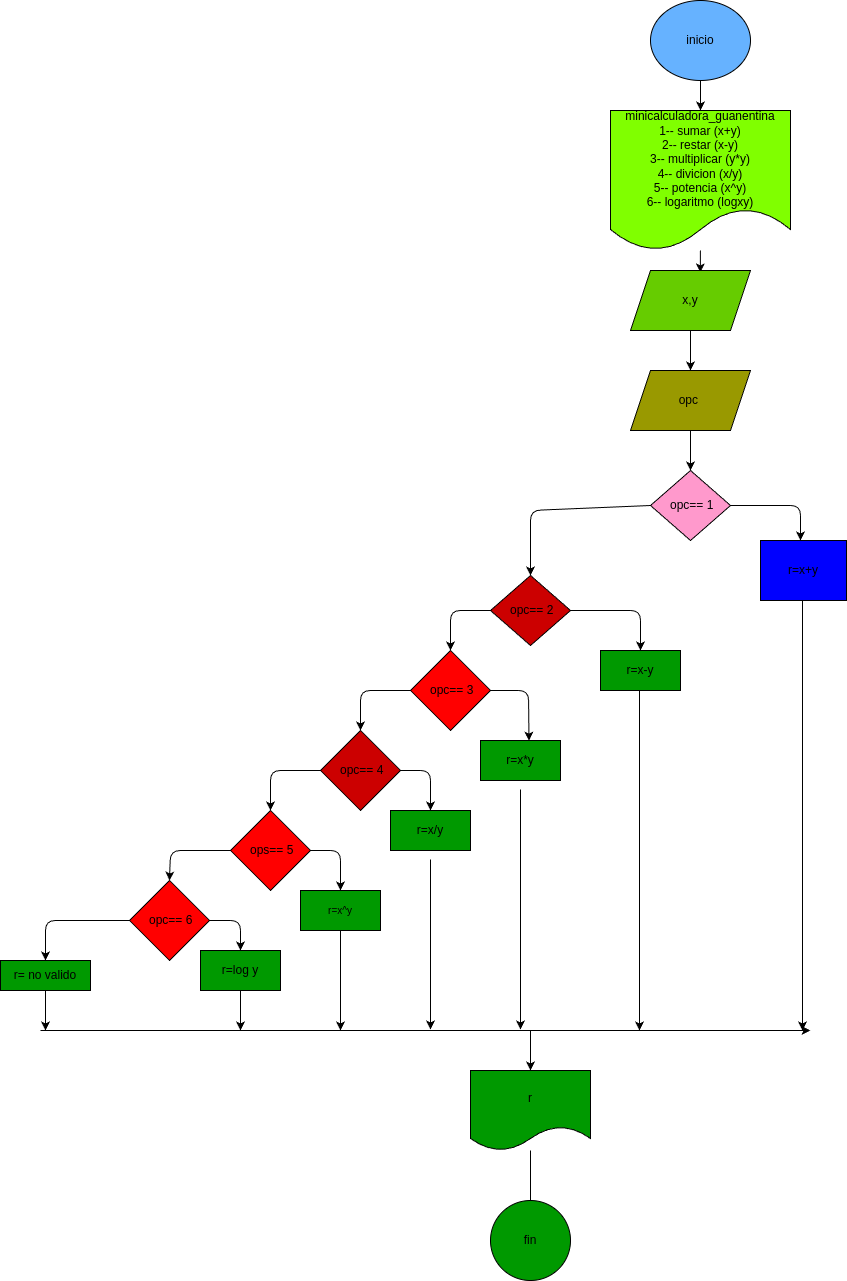

The diagram above was exported from draw.io. Its source (the exported page's mxGraphModel, read from the mxfile embedded in the PNG):
<mxGraphModel dx="1415" dy="348" grid="1" gridSize="10" guides="1" tooltips="1" connect="1" arrows="1" fold="1" page="1" pageScale="1" pageWidth="827" pageHeight="1169" math="0" shadow="0">
  <root>
    <mxCell id="0" />
    <mxCell id="1" parent="0" />
    <mxCell id="3" style="edgeStyle=none;html=1;" parent="1" edge="1">
      <mxGeometry relative="1" as="geometry">
        <mxPoint x="190" y="160" as="targetPoint" />
        <mxPoint x="190" y="160" as="sourcePoint" />
      </mxGeometry>
    </mxCell>
    <mxCell id="18" style="edgeStyle=none;html=1;entryX=0.5;entryY=0;entryDx=0;entryDy=0;" parent="1" source="2" target="4" edge="1">
      <mxGeometry relative="1" as="geometry" />
    </mxCell>
    <mxCell id="2" value="inicio" style="ellipse;whiteSpace=wrap;html=1;fillColor=#66B2FF;" parent="1" vertex="1">
      <mxGeometry x="290" y="10" width="100" height="80" as="geometry" />
    </mxCell>
    <mxCell id="73" style="edgeStyle=none;html=1;entryX=0.582;entryY=0.031;entryDx=0;entryDy=0;entryPerimeter=0;" edge="1" parent="1" source="4" target="7">
      <mxGeometry relative="1" as="geometry" />
    </mxCell>
    <mxCell id="4" value="minicalculadora_guanentina&lt;br&gt;1-- sumar (x+y)&lt;br&gt;2-- restar (x-y)&lt;br&gt;3-- multiplicar (y*y)&lt;br&gt;4-- divicion (x/y)&lt;br&gt;5-- potencia (x^y)&lt;br&gt;6-- logaritmo (logxy)" style="shape=document;whiteSpace=wrap;html=1;boundedLbl=1;fillColor=#80FF00;" parent="1" vertex="1">
      <mxGeometry x="250" y="120" width="180" height="140" as="geometry" />
    </mxCell>
    <mxCell id="26" style="edgeStyle=none;html=1;entryX=0.5;entryY=0;entryDx=0;entryDy=0;" parent="1" source="7" target="10" edge="1">
      <mxGeometry relative="1" as="geometry" />
    </mxCell>
    <mxCell id="7" value="x,y" style="shape=parallelogram;perimeter=parallelogramPerimeter;whiteSpace=wrap;html=1;fixedSize=1;fillColor=#66CC00;" parent="1" vertex="1">
      <mxGeometry x="270" y="280" width="120" height="60" as="geometry" />
    </mxCell>
    <mxCell id="27" style="edgeStyle=none;html=1;entryX=0.5;entryY=0;entryDx=0;entryDy=0;" parent="1" source="10" target="12" edge="1">
      <mxGeometry relative="1" as="geometry" />
    </mxCell>
    <mxCell id="10" value="opc&amp;nbsp;" style="shape=parallelogram;perimeter=parallelogramPerimeter;whiteSpace=wrap;html=1;fixedSize=1;fillColor=#999900;" parent="1" vertex="1">
      <mxGeometry x="270" y="380" width="120" height="60" as="geometry" />
    </mxCell>
    <mxCell id="32" style="edgeStyle=none;html=1;entryX=0.5;entryY=0;entryDx=0;entryDy=0;exitX=0;exitY=0.5;exitDx=0;exitDy=0;" parent="1" source="12" target="16" edge="1">
      <mxGeometry relative="1" as="geometry">
        <Array as="points">
          <mxPoint x="170" y="520" />
        </Array>
      </mxGeometry>
    </mxCell>
    <mxCell id="51" style="edgeStyle=none;html=1;" parent="1" source="12" edge="1">
      <mxGeometry relative="1" as="geometry">
        <mxPoint x="440" y="550" as="targetPoint" />
        <Array as="points">
          <mxPoint x="440" y="515" />
        </Array>
      </mxGeometry>
    </mxCell>
    <mxCell id="12" value="&amp;nbsp;opc== 1" style="rhombus;whiteSpace=wrap;html=1;fillColor=#FF99CC;" parent="1" vertex="1">
      <mxGeometry x="290" y="480" width="80" height="70" as="geometry" />
    </mxCell>
    <mxCell id="33" style="edgeStyle=none;html=1;entryX=0.5;entryY=0;entryDx=0;entryDy=0;" parent="1" source="16" target="31" edge="1">
      <mxGeometry relative="1" as="geometry">
        <Array as="points">
          <mxPoint x="280" y="620" />
        </Array>
      </mxGeometry>
    </mxCell>
    <mxCell id="35" style="edgeStyle=none;html=1;entryX=0.5;entryY=0;entryDx=0;entryDy=0;" parent="1" source="16" target="34" edge="1">
      <mxGeometry relative="1" as="geometry">
        <Array as="points">
          <mxPoint x="90" y="620" />
        </Array>
      </mxGeometry>
    </mxCell>
    <mxCell id="16" value="&amp;nbsp;opc== 2" style="rhombus;whiteSpace=wrap;html=1;fillColor=#CC0000;" parent="1" vertex="1">
      <mxGeometry x="130" y="585" width="80" height="70" as="geometry" />
    </mxCell>
    <mxCell id="52" style="edgeStyle=none;html=1;" parent="1" edge="1">
      <mxGeometry relative="1" as="geometry">
        <mxPoint x="442" y="1040" as="targetPoint" />
        <mxPoint x="442" y="610" as="sourcePoint" />
      </mxGeometry>
    </mxCell>
    <mxCell id="29" value="r=x+y" style="whiteSpace=wrap;html=1;fillColor=#0000FF;" parent="1" vertex="1">
      <mxGeometry x="400" y="550" width="86" height="60" as="geometry" />
    </mxCell>
    <mxCell id="53" style="edgeStyle=none;html=1;" parent="1" edge="1">
      <mxGeometry relative="1" as="geometry">
        <mxPoint x="279" y="1040" as="targetPoint" />
        <mxPoint x="279" y="700" as="sourcePoint" />
      </mxGeometry>
    </mxCell>
    <mxCell id="31" value="r=x-y" style="whiteSpace=wrap;html=1;fillColor=#009900;" parent="1" vertex="1">
      <mxGeometry x="240" y="660" width="80" height="40" as="geometry" />
    </mxCell>
    <mxCell id="37" style="edgeStyle=none;html=1;entryX=0.606;entryY=0.004;entryDx=0;entryDy=0;entryPerimeter=0;" parent="1" source="34" target="36" edge="1">
      <mxGeometry relative="1" as="geometry">
        <Array as="points">
          <mxPoint x="168" y="700" />
        </Array>
      </mxGeometry>
    </mxCell>
    <mxCell id="39" style="edgeStyle=none;html=1;entryX=0.5;entryY=0;entryDx=0;entryDy=0;" parent="1" source="34" target="38" edge="1">
      <mxGeometry relative="1" as="geometry">
        <Array as="points">
          <mxPoint y="700" />
        </Array>
      </mxGeometry>
    </mxCell>
    <mxCell id="34" value="&amp;nbsp;opc== 3" style="rhombus;whiteSpace=wrap;html=1;fillColor=#FF0000;" parent="1" vertex="1">
      <mxGeometry x="50" y="660" width="80" height="80" as="geometry" />
    </mxCell>
    <mxCell id="54" style="edgeStyle=none;html=1;" parent="1" edge="1">
      <mxGeometry relative="1" as="geometry">
        <mxPoint x="160" y="1039" as="targetPoint" />
        <mxPoint x="160" y="799" as="sourcePoint" />
      </mxGeometry>
    </mxCell>
    <mxCell id="36" value="r=x*y" style="whiteSpace=wrap;html=1;fillColor=#009900;" parent="1" vertex="1">
      <mxGeometry x="120" y="750" width="80" height="40" as="geometry" />
    </mxCell>
    <mxCell id="41" style="edgeStyle=none;html=1;entryX=0.5;entryY=0;entryDx=0;entryDy=0;" parent="1" source="38" target="40" edge="1">
      <mxGeometry relative="1" as="geometry">
        <Array as="points">
          <mxPoint x="70" y="780" />
        </Array>
      </mxGeometry>
    </mxCell>
    <mxCell id="43" style="edgeStyle=none;html=1;entryX=0.5;entryY=0;entryDx=0;entryDy=0;" parent="1" source="38" target="42" edge="1">
      <mxGeometry relative="1" as="geometry">
        <Array as="points">
          <mxPoint x="-90" y="780" />
        </Array>
      </mxGeometry>
    </mxCell>
    <mxCell id="38" value="&amp;nbsp;opc== 4" style="rhombus;whiteSpace=wrap;html=1;fillColor=#CC0000;" parent="1" vertex="1">
      <mxGeometry x="-40" y="740" width="80" height="80" as="geometry" />
    </mxCell>
    <mxCell id="55" style="edgeStyle=none;html=1;" parent="1" edge="1">
      <mxGeometry relative="1" as="geometry">
        <mxPoint x="70" y="1039" as="targetPoint" />
        <mxPoint x="70" y="869" as="sourcePoint" />
      </mxGeometry>
    </mxCell>
    <mxCell id="40" value="r=x/y" style="whiteSpace=wrap;html=1;fillColor=#009900;" parent="1" vertex="1">
      <mxGeometry x="30" y="820" width="80" height="40" as="geometry" />
    </mxCell>
    <mxCell id="45" style="edgeStyle=none;html=1;entryX=0.5;entryY=0;entryDx=0;entryDy=0;" parent="1" source="42" target="44" edge="1">
      <mxGeometry relative="1" as="geometry">
        <Array as="points">
          <mxPoint x="-20" y="860" />
        </Array>
      </mxGeometry>
    </mxCell>
    <mxCell id="47" style="edgeStyle=none;html=1;entryX=0.5;entryY=0;entryDx=0;entryDy=0;" parent="1" source="42" target="46" edge="1">
      <mxGeometry relative="1" as="geometry">
        <Array as="points">
          <mxPoint x="-190" y="860" />
        </Array>
      </mxGeometry>
    </mxCell>
    <mxCell id="42" value="&amp;nbsp;ops== 5" style="rhombus;whiteSpace=wrap;html=1;fillColor=#FF0000;" parent="1" vertex="1">
      <mxGeometry x="-130" y="820" width="80" height="80" as="geometry" />
    </mxCell>
    <mxCell id="56" style="edgeStyle=none;html=1;" parent="1" source="44" edge="1">
      <mxGeometry relative="1" as="geometry">
        <mxPoint x="-20" y="1040" as="targetPoint" />
      </mxGeometry>
    </mxCell>
    <mxCell id="44" value="&lt;span style=&quot;font-size: 10px;&quot;&gt;r=x^y&lt;/span&gt;" style="whiteSpace=wrap;html=1;fillColor=#009900;" parent="1" vertex="1">
      <mxGeometry x="-60" y="900" width="80" height="40" as="geometry" />
    </mxCell>
    <mxCell id="49" style="edgeStyle=none;html=1;entryX=0.5;entryY=0;entryDx=0;entryDy=0;" parent="1" source="46" target="48" edge="1">
      <mxGeometry relative="1" as="geometry">
        <Array as="points">
          <mxPoint x="-120" y="930" />
        </Array>
      </mxGeometry>
    </mxCell>
    <mxCell id="71" style="edgeStyle=none;html=1;entryX=0.5;entryY=0;entryDx=0;entryDy=0;" edge="1" parent="1" source="46" target="67">
      <mxGeometry relative="1" as="geometry">
        <Array as="points">
          <mxPoint x="-315" y="930" />
        </Array>
      </mxGeometry>
    </mxCell>
    <mxCell id="46" value="&amp;nbsp;opc== 6" style="rhombus;whiteSpace=wrap;html=1;fillColor=#FF0000;" parent="1" vertex="1">
      <mxGeometry x="-231" y="890" width="80" height="80" as="geometry" />
    </mxCell>
    <mxCell id="57" style="edgeStyle=none;html=1;" parent="1" source="48" edge="1">
      <mxGeometry relative="1" as="geometry">
        <mxPoint x="-120" y="1040" as="targetPoint" />
      </mxGeometry>
    </mxCell>
    <mxCell id="48" value="r=log y" style="whiteSpace=wrap;html=1;fillColor=#009900;" parent="1" vertex="1">
      <mxGeometry x="-160" y="960" width="80" height="40" as="geometry" />
    </mxCell>
    <mxCell id="61" style="edgeStyle=none;html=1;" parent="1" source="59" edge="1">
      <mxGeometry relative="1" as="geometry">
        <mxPoint x="170" y="1230" as="targetPoint" />
      </mxGeometry>
    </mxCell>
    <mxCell id="59" value="r" style="shape=document;whiteSpace=wrap;html=1;boundedLbl=1;fillColor=#009900;" parent="1" vertex="1">
      <mxGeometry x="110" y="1080" width="120" height="80" as="geometry" />
    </mxCell>
    <mxCell id="62" value="fin" style="ellipse;whiteSpace=wrap;html=1;fillColor=#009900;" parent="1" vertex="1">
      <mxGeometry x="130" y="1210" width="80" height="80" as="geometry" />
    </mxCell>
    <mxCell id="72" style="edgeStyle=none;html=1;" edge="1" parent="1" source="67">
      <mxGeometry relative="1" as="geometry">
        <mxPoint x="-315" y="1040" as="targetPoint" />
      </mxGeometry>
    </mxCell>
    <mxCell id="67" value="r= no valido" style="whiteSpace=wrap;html=1;fillColor=#009900;" parent="1" vertex="1">
      <mxGeometry x="-360" y="970" width="90" height="30" as="geometry" />
    </mxCell>
    <mxCell id="74" value="" style="edgeStyle=none;orthogonalLoop=1;jettySize=auto;html=1;" edge="1" parent="1">
      <mxGeometry width="80" relative="1" as="geometry">
        <mxPoint x="-320" y="1040" as="sourcePoint" />
        <mxPoint x="450" y="1040" as="targetPoint" />
        <Array as="points" />
      </mxGeometry>
    </mxCell>
    <mxCell id="76" value="" style="endArrow=classic;html=1;entryX=0.5;entryY=0;entryDx=0;entryDy=0;" edge="1" parent="1" target="59">
      <mxGeometry width="50" height="50" relative="1" as="geometry">
        <mxPoint x="170" y="1040" as="sourcePoint" />
        <mxPoint x="200" y="970" as="targetPoint" />
      </mxGeometry>
    </mxCell>
  </root>
</mxGraphModel>